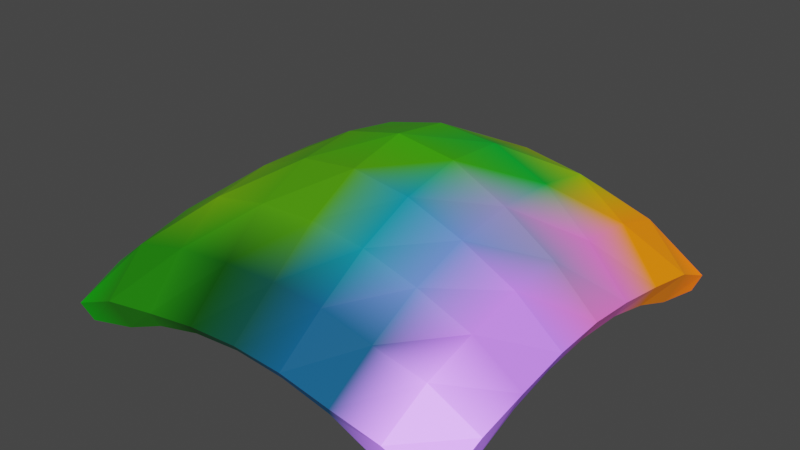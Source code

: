 # Source: 2023-06-10_01-mesh-thickness.blend  (saved by Blender 3.5.10; exported with 4.5.12 LTS)
import bpy
from mathutils import Matrix  # noqa: F401  (used for matrix-valued properties, if any)

bpy.ops.wm.read_factory_settings(use_empty=True)
scene = bpy.context.scene
scene.name = 'Scene'

# ---- collections
col_collection = bpy.data.collections.new('Collection'); scene.collection.children.link(col_collection)

# ---- materials (node trees are filled in below, after node groups)
mat_phaenotyp_member = bpy.data.materials.new('<Phaenotyp>member')
mat_phaenotyp_member.use_transparent_shadow = False

# ---- material node trees
mat_phaenotyp_member.use_nodes = True; mat_phaenotyp_member.node_tree.nodes.clear()
_N = mat_phaenotyp_member.node_tree.nodes; _L = mat_phaenotyp_member.node_tree.links
n0 = _N.new('ShaderNodeOutputMaterial'); n0.name = 'Material Output'; n0.location = (470, 251)
n1 = _N.new('ShaderNodeVertexColor'); n1.name = 'Color Attribute'; n1.location = (-263, 139)
n1.layer_name = 'force'
n2 = _N.new('ShaderNodeBsdfPrincipled'); n2.name = 'Principled BSDF'; n2.location = (128, 194)
n2.distribution = 'GGX'
n2.subsurface_method = 'RANDOM_WALK_SKIN'
n2.inputs[3].default_value = 1.45
n2.inputs[27].default_value = (0.0, 0.0, 0.0, 1.0)
n2.inputs[28].default_value = 1.0
_L.new(n2.outputs[0], n0.inputs[0])
_L.new(n1.outputs[0], n2.inputs[0])
n0.is_active_output = True

# ---- world
world_world = bpy.data.worlds.new('World'); scene.world = world_world
world_world.use_nodes = True; world_world.node_tree.nodes.clear()
_N = world_world.node_tree.nodes; _L = world_world.node_tree.links
n0 = _N.new('ShaderNodeOutputWorld'); n0.name = 'World Output'; n0.location = (300, 300)
n1 = _N.new('ShaderNodeBackground'); n1.name = 'Background'; n1.location = (10, 300)
n1.inputs[0].default_value = (0.05088, 0.05088, 0.05088, 1.0)
_L.new(n1.outputs[0], n0.inputs[0])
n0.is_active_output = True
world_world.color = (0.05088, 0.05088, 0.05088)
world_world.use_sun_shadow = False
world_world.sun_shadow_jitter_overblur = 0.0

# ---- meshes
me_plane_001 = bpy.data.meshes.new('Plane.001')
me_plane_001.from_pydata([(-1.0, -1.0, 0.1395), (1.0, -1.0, 0.1395), (-1.0, 1.0, 0.1395), (1.0, 1.0, 0.1395), (-1.0, 0.0, 0.3633), (0.0, -1.0, 0.3633), (1.0, 0.0, 0.3633), (0.0, 1.0, 0.3633), (0.0, 0.0, 0.7565), (-1.0, -0.5, 0.2952), (0.5, -1.0, 0.2952), (1.0, 0.5, 0.2952), (-0.5, 1.0, 0.2952), (-1.0, 0.5, 0.2952), (-0.5, -1.0, 0.2952), (1.0, -0.5, 0.2952), (0.5, 1.0, 0.2952), (0.0, 0.5, 0.6327), (0.0, -0.5, 0.6327), (-0.5, 0.0, 0.6327), (0.5, 0.0, 0.6327), (0.5, -0.5, 0.53), (-0.5, -0.5, 0.53), (-0.5, 0.5, 0.53), (0.5, 0.5, 0.53), (-1.0, -0.75, 0.222), (0.75, -1.0, 0.222), (1.0, 0.75, 0.222), (-0.75, 1.0, 0.222), (-1.0, 0.25, 0.3455), (-0.25, -1.0, 0.3455), (1.0, -0.25, 0.3455), (0.25, 1.0, 0.3455), (0.0, 0.75, 0.5066), (0.0, -0.25, 0.7224), (-0.75, 0.0, 0.5066), (0.25, 0.0, 0.7224), (-1.0, -0.25, 0.3455), (0.25, -1.0, 0.3455), (1.0, 0.25, 0.3455), (-0.25, 1.0, 0.3455), (-1.0, 0.75, 0.222), (-0.75, -1.0, 0.222), (1.0, -0.75, 0.222), (0.75, 1.0, 0.222), (0.0, 0.25, 0.7224), (0.0, -0.75, 0.5066), (-0.25, 0.0, 0.7224), (0.75, 0.0, 0.5066), (0.5, -0.25, 0.6055), (0.5, -0.75, 0.4207), (0.25, -0.5, 0.6055), (0.75, -0.5, 0.4207), (-0.5, -0.25, 0.6055), (-0.5, -0.75, 0.4207), (-0.75, -0.5, 0.4207), (-0.25, -0.5, 0.6055), (-0.5, 0.75, 0.4207), (-0.5, 0.25, 0.6055), (-0.75, 0.5, 0.4207), (-0.25, 0.5, 0.6055), (0.5, 0.75, 0.4207), (0.5, 0.25, 0.6055), (0.25, 0.5, 0.6055), (0.75, 0.5, 0.4207), (0.75, 0.25, 0.484), (0.25, 0.25, 0.6909), (0.25, 0.75, 0.484), (-0.25, 0.25, 0.6909), (-0.75, 0.25, 0.484), (-0.75, 0.75, 0.3281), (-0.25, -0.75, 0.484), (-0.75, -0.75, 0.3281), (-0.75, -0.25, 0.484), (0.75, -0.75, 0.3281), (0.25, -0.75, 0.484), (0.25, -0.25, 0.6909), (0.75, -0.25, 0.484), (-0.25, -0.25, 0.6909), (-0.25, 0.75, 0.484), (0.75, 0.75, 0.3281)], [], [(80, 27, 3, 44), (79, 33, 7, 40), (78, 34, 8, 47), (77, 31, 6, 48), (76, 49, 20, 36), (75, 50, 21, 51), (74, 43, 15, 52), (73, 53, 19, 35), (72, 54, 22, 55), (71, 46, 18, 56), (70, 57, 12, 28), (69, 58, 23, 59), (68, 45, 17, 60), (67, 61, 16, 32), (66, 62, 24, 63), (65, 39, 11, 64), (62, 65, 64, 24), (20, 48, 65, 62), (48, 6, 39, 65), (45, 66, 63, 17), (8, 36, 66, 45), (36, 20, 62, 66), (33, 67, 32, 7), (17, 63, 67, 33), (63, 24, 61, 67), (58, 68, 60, 23), (19, 47, 68, 58), (47, 8, 45, 68), (29, 69, 59, 13), (4, 35, 69, 29), (35, 19, 58, 69), (41, 70, 28, 2), (13, 59, 70, 41), (59, 23, 57, 70), (54, 71, 56, 22), (14, 30, 71, 54), (30, 5, 46, 71), (25, 72, 55, 9), (0, 42, 72, 25), (42, 14, 54, 72), (37, 73, 35, 4), (9, 55, 73, 37), (55, 22, 53, 73), (50, 74, 52, 21), (10, 26, 74, 50), (26, 1, 43, 74), (46, 75, 51, 18), (5, 38, 75, 46), (38, 10, 50, 75), (34, 76, 36, 8), (18, 51, 76, 34), (51, 21, 49, 76), (49, 77, 48, 20), (21, 52, 77, 49), (52, 15, 31, 77), (53, 78, 47, 19), (22, 56, 78, 53), (56, 18, 34, 78), (57, 79, 40, 12), (23, 60, 79, 57), (60, 17, 33, 79), (61, 80, 44, 16), (24, 64, 80, 61), (64, 11, 27, 80)])
_uv = me_plane_001.uv_layers.new(name='UVMap')
_uv.uv.foreach_set('vector', [0.875, 0.875, 1.0, 0.875, 1.0, 1.0, 0.875, 1.0, 0.375, 0.875, 0.5, 0.875, 0.5, 1.0, 0.375, 1.0, 0.375, 0.375, 0.5, 0.375, 0.5, 0.5, 0.375, 0.5, 0.875, 0.375, 1.0, 0.375, 1.0, 0.5, 0.875, 0.5, 0.625, 0.375, 0.75, 0.375, 0.75, 0.5, 0.625, 0.5, 0.625, 0.125, 0.75, 0.125, 0.75, 0.25, 0.625, 0.25, 0.875, 0.125, 1.0, 0.125, 1.0, 0.25, 0.875, 0.25, 0.125, 0.375, 0.25, 0.375, 0.25, 0.5, 0.125, 0.5, 0.125, 0.125, 0.25, 0.125, 0.25, 0.25, 0.125, 0.25, 0.375, 0.125, 0.5, 0.125, 0.5, 0.25, 0.375, 0.25, 0.125, 0.875, 0.25, 0.875, 0.25, 1.0, 0.125, 1.0, 0.125, 0.625, 0.25, 0.625, 0.25, 0.75, 0.125, 0.75, 0.375, 0.625, 0.5, 0.625, 0.5, 0.75, 0.375, 0.75, 0.625, 0.875, 0.75, 0.875, 0.75, 1.0, 0.625, 1.0, 0.625, 0.625, 0.75, 0.625, 0.75, 0.75, 0.625, 0.75, 0.875, 0.625, 1.0, 0.625, 1.0, 0.75, 0.875, 0.75, 0.75, 0.625, 0.875, 0.625, 0.875, 0.75, 0.75, 0.75, 0.75, 0.5, 0.875, 0.5, 0.875, 0.625, 0.75, 0.625, 0.875, 0.5, 1.0, 0.5, 1.0, 0.625, 0.875, 0.625, 0.5, 0.625, 0.625, 0.625, 0.625, 0.75, 0.5, 0.75, 0.5, 0.5, 0.625, 0.5, 0.625, 0.625, 0.5, 0.625, 0.625, 0.5, 0.75, 0.5, 0.75, 0.625, 0.625, 0.625, 0.5, 0.875, 0.625, 0.875, 0.625, 1.0, 0.5, 1.0, 0.5, 0.75, 0.625, 0.75, 0.625, 0.875, 0.5, 0.875, 0.625, 0.75, 0.75, 0.75, 0.75, 0.875, 0.625, 0.875, 0.25, 0.625, 0.375, 0.625, 0.375, 0.75, 0.25, 0.75, 0.25, 0.5, 0.375, 0.5, 0.375, 0.625, 0.25, 0.625, 0.375, 0.5, 0.5, 0.5, 0.5, 0.625, 0.375, 0.625, 0.0, 0.625, 0.125, 0.625, 0.125, 0.75, 0.0, 0.75, 0.0, 0.5, 0.125, 0.5, 0.125, 0.625, 0.0, 0.625, 0.125, 0.5, 0.25, 0.5, 0.25, 0.625, 0.125, 0.625, 0.0, 0.875, 0.125, 0.875, 0.125, 1.0, 0.0, 1.0, 0.0, 0.75, 0.125, 0.75, 0.125, 0.875, 0.0, 0.875, 0.125, 0.75, 0.25, 0.75, 0.25, 0.875, 0.125, 0.875, 0.25, 0.125, 0.375, 0.125, 0.375, 0.25, 0.25, 0.25, 0.25, 0.0, 0.375, 0.0, 0.375, 0.125, 0.25, 0.125, 0.375, 0.0, 0.5, 0.0, 0.5, 0.125, 0.375, 0.125, 0.0, 0.125, 0.125, 0.125, 0.125, 0.25, 0.0, 0.25, 0.0, 0.0, 0.125, 0.0, 0.125, 0.125, 0.0, 0.125, 0.125, 0.0, 0.25, 0.0, 0.25, 0.125, 0.125, 0.125, 0.0, 0.375, 0.125, 0.375, 0.125, 0.5, 0.0, 0.5, 0.0, 0.25, 0.125, 0.25, 0.125, 0.375, 0.0, 0.375, 0.125, 0.25, 0.25, 0.25, 0.25, 0.375, 0.125, 0.375, 0.75, 0.125, 0.875, 0.125, 0.875, 0.25, 0.75, 0.25, 0.75, 0.0, 0.875, 0.0, 0.875, 0.125, 0.75, 0.125, 0.875, 0.0, 1.0, 0.0, 1.0, 0.125, 0.875, 0.125, 0.5, 0.125, 0.625, 0.125, 0.625, 0.25, 0.5, 0.25, 0.5, 0.0, 0.625, 0.0, 0.625, 0.125, 0.5, 0.125, 0.625, 0.0, 0.75, 0.0, 0.75, 0.125, 0.625, 0.125, 0.5, 0.375, 0.625, 0.375, 0.625, 0.5, 0.5, 0.5, 0.5, 0.25, 0.625, 0.25, 0.625, 0.375, 0.5, 0.375, 0.625, 0.25, 0.75, 0.25, 0.75, 0.375, 0.625, 0.375, 0.75, 0.375, 0.875, 0.375, 0.875, 0.5, 0.75, 0.5, 0.75, 0.25, 0.875, 0.25, 0.875, 0.375, 0.75, 0.375, 0.875, 0.25, 1.0, 0.25, 1.0, 0.375, 0.875, 0.375, 0.25, 0.375, 0.375, 0.375, 0.375, 0.5, 0.25, 0.5, 0.25, 0.25, 0.375, 0.25, 0.375, 0.375, 0.25, 0.375, 0.375, 0.25, 0.5, 0.25, 0.5, 0.375, 0.375, 0.375, 0.25, 0.875, 0.375, 0.875, 0.375, 1.0, 0.25, 1.0, 0.25, 0.75, 0.375, 0.75, 0.375, 0.875, 0.25, 0.875, 0.375, 0.75, 0.5, 0.75, 0.5, 0.875, 0.375, 0.875, 0.75, 0.875, 0.875, 0.875, 0.875, 1.0, 0.75, 1.0, 0.75, 0.75, 0.875, 0.75, 0.875, 0.875, 0.75, 0.875, 0.875, 0.75, 1.0, 0.75, 1.0, 0.875, 0.875, 0.875])
_ca = me_plane_001.color_attributes.new('force', 'FLOAT_COLOR', 'POINT')
_ca.data.foreach_set('color', [0.0, 0.4281, 0.0, 1.0, 1.515, 0.5817, 3.537, 1.0, 1.648, 0.6481, 4.016, 1.0, 2.687, 0.362, 0.0, 1.0, 0.0, 0.06763, 0.0, 1.0, 0.0, 0.06807, 0.05449, 1.0, 1.111, 0.2015, 0.8023, 1.0, 1.114, 0.2076, 0.783, 1.0, 0.04354, 0.3871, 0.0, 1.0, 0.0, 0.1156, 0.0, 1.0, 0.0, 0.101, 0.2517, 1.0, 1.377, 0.2989, 0.0, 1.0, 0.772, 0.2259, 1.833, 1.0, 0.0, 0.1005, 0.5385, 1.0, 0.01274, 0.2145, 0.0, 1.0, 0.7627, 0.2595, 1.752, 1.0, 1.388, 0.2758, 0.0, 1.0, 0.3018, 0.2689, 0.7044, 1.0, 0.06962, 0.317, 0.0, 1.0, 0.07, 0.3179, 0.0, 1.0, 0.3037, 0.2606, 0.6507, 1.0, 0.143, 0.2633, 0.8829, 1.0, 0.1304, 0.36, 0.0, 1.0, 0.1546, 0.2839, 1.024, 1.0, 0.2866, 0.5295, 0.0, 1.0, 0.0, 0.4281, 0.0, 1.0, 1.515, 0.5817, 3.537, 1.0, 1.377, 0.2989, 0.0, 1.0, 1.648, 0.6481, 4.016, 1.0, 0.0, 0.06898, 0.05549, 1.0, 0.0, 0.06682, 0.0, 1.0, 0.7627, 0.2595, 1.752, 1.0, 1.114, 0.2076, 0.783, 1.0, 0.3018, 0.2689, 0.7044, 1.0, 0.06962, 0.317, 0.0, 1.0, 0.0, 0.06763, 0.0, 1.0, 0.04354, 0.3871, 0.0, 1.0, 0.0, 0.1156, 0.0, 1.0, 0.0, 0.101, 0.2517, 1.0, 1.111, 0.2015, 0.8023, 1.0, 0.772, 0.2259, 1.833, 1.0, 0.0, 0.1005, 0.5385, 1.0, 0.01274, 0.2145, 0.0, 1.0, 1.515, 0.5817, 3.537, 1.0, 1.388, 0.2758, 0.0, 1.0, 0.04465, 0.3877, 0.0, 1.0, 0.0, 0.06807, 0.05449, 1.0, 0.07, 0.3179, 0.0, 1.0, 0.3037, 0.2606, 0.6507, 1.0, 0.143, 0.2633, 0.8829, 1.0, 0.0, 0.101, 0.2517, 1.0, 0.0, 0.2787, 0.3876, 1.0, 0.7627, 0.2595, 1.752, 1.0, 0.1304, 0.36, 0.0, 1.0, 0.01274, 0.2145, 0.0, 1.0, 0.05471, 0.3123, 0.0, 1.0, 0.06962, 0.317, 0.0, 1.0, 0.1546, 0.2839, 1.024, 1.0, 0.0, 0.1808, 0.06506, 1.0, 0.1213, 0.1534, 1.061, 1.0, 0.3018, 0.2689, 0.7044, 1.0, 0.2866, 0.5295, 0.0, 1.0, 0.0, 0.4046, 0.02576, 1.0, 0.2948, 0.3941, 0.0, 1.0, 1.377, 0.2989, 0.0, 1.0, 1.111, 0.2015, 0.8023, 1.0, 0.0, 0.4046, 0.02576, 1.0, 0.2948, 0.3941, 0.0, 1.0, 0.04465, 0.3877, 0.0, 1.0, 0.0, 0.1808, 0.06506, 1.0, 0.1213, 0.1534, 1.061, 1.0, 0.0, 0.06682, 0.0, 1.0, 0.01274, 0.2145, 0.0, 1.0, 0.05471, 0.3123, 0.0, 1.0, 1.515, 0.5817, 3.537, 1.0, 0.0, 0.101, 0.2517, 1.0, 0.0, 0.2787, 0.3876, 1.0, 0.7627, 0.2595, 1.752, 1.0, 0.06962, 0.317, 0.0, 1.0, 0.3018, 0.2689, 0.7044, 1.0, 1.377, 0.2989, 0.0, 1.0])
me_plane_001.materials.append(mat_phaenotyp_member)
me_plane_001.update()

# ---- objects
ob_plane = bpy.data.objects.new('Plane', me_plane_001)

# ---- transforms, parenting, visibility, modifiers, constraints
ob_plane.location = (0.0, 0.0, 0.0)
_vg = ob_plane.vertex_groups.new(name='thickness')
for _i, _w in zip([0, 1, 2, 3, 4, 5, 6, 7, 8, 9, 10, 11, 12, 13, 14, 15, 16, 17, 18, 19, 20, 21, 22, 23, 24, 25, 26, 27, 28, 29, 30, 31, 32, 33, 34, 35, 36, 37, 38, 39, 40, 41, 42, 43, 44, 45, 46, 47, 48, 49, 50, 51, 52, 53, 54, 55, 56, 57, 58, 59, 60, 61, 62, 63, 64, 65, 66, 67, 68, 69, 70, 71, 72, 73, 74, 75, 76, 77, 78, 79, 80], [0.107, 0.1454, 0.162, 0.09049, 0.03415, 0.03372, 0.1169, 0.1161, 0.3978, 0.08543, 0.0514, 0.1124, 0.1166, 0.04945, 0.08282, 0.1323, 0.1106, 0.3223, 0.2489, 0.2492, 0.323, 0.2283, 0.3549, 0.2285, 0.4496, 0.1636, 0.1716, 0.1652, 0.2221, 0.04156, 0.04591, 0.1314, 0.09359, 0.2522, 0.344, 0.1314, 0.3918, 0.04581, 0.04228, 0.08805, 0.1207, 0.1871, 0.1606, 0.2128, 0.1594, 0.3917, 0.1308, 0.3444, 0.2536, 0.2858, 0.1442, 0.2372, 0.2416, 0.2996, 0.2696, 0.2739, 0.297, 0.2259, 0.2369, 0.1356, 0.2962, 0.3416, 0.3914, 0.3832, 0.3474, 0.2622, 0.4255, 0.261, 0.3274, 0.1345, 0.2856, 0.1737, 0.3276, 0.1759, 0.2825, 0.1373, 0.3242, 0.2624, 0.3442, 0.2589, 0.3666]): _vg.add([_i], _w, 'REPLACE')
_m = ob_plane.modifiers.new('Solidify', 'SOLIDIFY')
_m.thickness = 1.0
_m.offset = 0.0
_m.vertex_group = 'thickness'

# ---- collection membership
col_collection.objects.link(ob_plane)

# ---- scene / render settings (as saved in the file)
scene.frame_start = 1; scene.frame_end = 250; scene.frame_set(1)
scene.render.engine = 'BLENDER_EEVEE_NEXT'
scene.cycles.sampling_pattern = 'TABULATED_SOBOL'
scene.view_settings.view_transform = 'Filmic'
bpy.context.view_layer.update()

# ---- added for rendering (the .blend has no active camera and no usable light): camera, sun
cam_auto = bpy.data.cameras.new('AutoCamera')
cam_auto.lens = 50.0
cam_auto.sensor_width = 36.0
cam_auto.clip_end = 1000.0
ob_auto_camera = bpy.data.objects.new('AutoCamera', cam_auto)
scene.collection.objects.link(ob_auto_camera)
ob_auto_camera.location = (2.83571, -3.39542, 2.77845)
ob_auto_camera.rotation_euler = (1.09748, -7.21219e-08, 0.694738)
scene.camera = ob_auto_camera
light_auto_sun = bpy.data.lights.new('AutoSun', 'SUN')
light_auto_sun.energy = 3.0
light_auto_sun.angle = 0.0523599
ob_auto_sun = bpy.data.objects.new('AutoSun', light_auto_sun)
scene.collection.objects.link(ob_auto_sun)
ob_auto_sun.rotation_euler = (0.872665, 0.174533, 0.523599)
bpy.context.view_layer.update()
